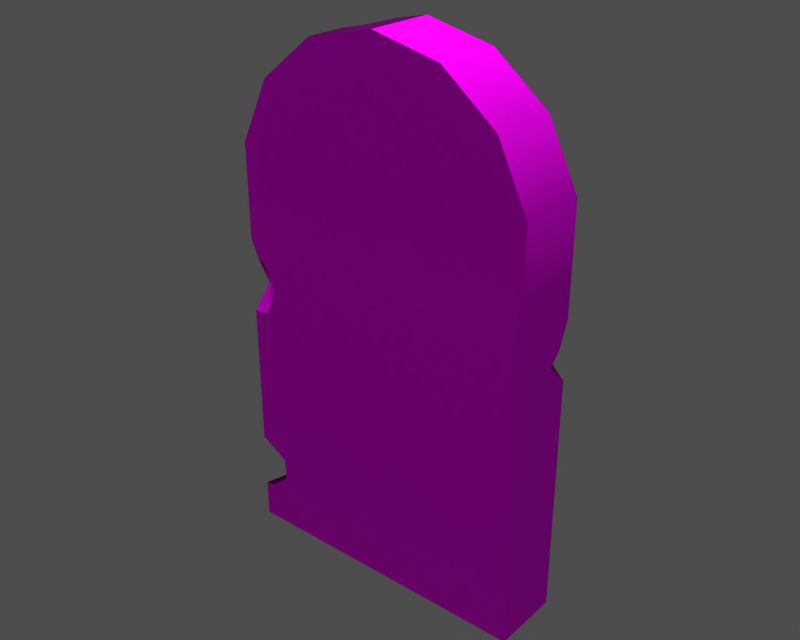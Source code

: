 # Source: m10115_00.blend  (saved by Blender 3.6.13; exported with 4.5.12 LTS)
import bpy
from mathutils import Matrix  # noqa: F401  (used for matrix-valued properties, if any)

bpy.ops.wm.read_factory_settings(use_empty=True)
scene = bpy.context.scene
scene.name = '1'

# ---- collections
col_collection_1 = bpy.data.collections.new('Collection 1'); scene.collection.children.link(col_collection_1)

# ---- images (referenced by path relative to the original .blend; pixels are not part of the script)
import os
ASSET_DIR = os.environ.get("B2B_ASSET_DIR", "")  # directory of the original .blend (textures are referenced by path, not embedded)
HERE = os.path.dirname(os.path.abspath(__file__))  # packed textures are extracted next to this script under _unpacked/

def load_image(name, relpath, width, height, colorspace="sRGB"):
    """Load a texture the original file referenced (path relative to the .blend, or extracted next to this script)."""
    p = next((c for c in (os.path.join(HERE, relpath), os.path.join(ASSET_DIR, relpath)) if relpath and os.path.exists(c)), "")
    if p:
        img = bpy.data.images.load(p, check_existing=True)
        img.name = name
    else:  # same state as the original file: an image datablock whose file is absent (Cycles renders it pink)
        img = bpy.data.images.new(name, width, height)
        img.source = "FILE"
        img.filepath = "//" + (relpath or name)
    img.colorspace_settings.name = colorspace
    return img
img_object04_diff_0 = load_image('Object04_diff_0', 'm10115.dds', 1024, 1024, 'Non-Color')
img_object04_norm_0 = load_image('Object04_norm_0', 'm10115_n.dds', 1024, 1024, 'Non-Color')
img_object04_spec_0 = load_image('Object04_spec_0', 'm10115_sp.dds', 1024, 1024, 'Non-Color')

# ---- materials (node trees are filled in below, after node groups)
mat_object04_mat_001 = bpy.data.materials.new('Object04_mat.001')

# ---- material node trees
mat_object04_mat_001.use_nodes = True; mat_object04_mat_001.node_tree.nodes.clear()
_N = mat_object04_mat_001.node_tree.nodes; _L = mat_object04_mat_001.node_tree.links
n0 = _N.new('ShaderNodeBsdfPrincipled'); n0.name = 'Principled BSDF'; n0.location = (0, 0)
n0.distribution = 'GGX'
n0.subsurface_method = 'RANDOM_WALK_SKIN'
n0.inputs[3].default_value = 1.45
n0.inputs[27].default_value = (0.0, 0.0, 0.0, 1.0)
n0.inputs[28].default_value = 1.0
n1 = _N.new('ShaderNodeOutputMaterial'); n1.name = 'Material Output'; n1.location = (0, 0)
n2 = _N.new('ShaderNodeTexImage'); n2.name = 'Image Texture'; n2.location = (0, 0)
n2.image = img_object04_diff_0
n3 = _N.new('ShaderNodeUVMap'); n3.name = 'UV Map'; n3.location = (0, 0)
n4 = _N.new('ShaderNodeTexImage'); n4.name = 'Image Texture.001'; n4.location = (0, 0)
n4.image = img_object04_norm_0
n5 = _N.new('ShaderNodeNormalMap'); n5.name = 'Normal Map'; n5.location = (0, 0)
n6 = _N.new('ShaderNodeUVMap'); n6.name = 'UV Map.001'; n6.location = (0, 0)
n7 = _N.new('ShaderNodeTexImage'); n7.name = 'Image Texture.002'; n7.location = (0, 0)
n7.image = img_object04_spec_0
n8 = _N.new('ShaderNodeUVMap'); n8.name = 'UV Map.002'; n8.location = (0, 0)
_L.new(n0.outputs[0], n1.inputs[0])
_L.new(n2.outputs[0], n0.inputs[0])
_L.new(n3.outputs[0], n2.inputs[0])
_L.new(n4.outputs[0], n5.inputs[1])
_L.new(n5.outputs[0], n0.inputs[5])
_L.new(n6.outputs[0], n4.inputs[0])
_L.new(n7.outputs[0], n0.inputs[13])
_L.new(n8.outputs[0], n7.inputs[0])
n1.is_active_output = True

# ---- meshes
me_object04 = bpy.data.meshes.new('Object04')
me_object04.from_pydata([(-6.895, 7.599, 115.0), (-4.28e-07, 7.599, 116.5), (14.85, 7.599, 113.1), (-5.179, 7.599, 113.1), (33.37, 7.599, 89.92), (33.37, -7.599, 89.92), (33.37, -7.599, 74.68), (33.37, 7.599, 74.68), (33.37, -7.599, 0.102), (-33.37, -7.599, 0.102), (-33.37, 7.599, 0.102), (33.37, 7.599, 0.102), (33.37, 7.599, 0.102), (33.37, 7.599, 12.38), (33.37, -7.599, 12.38), (33.37, -7.599, 0.102), (26.76, 7.599, 103.6), (26.76, -7.599, 103.6), (14.85, 7.599, 113.1), (14.85, -7.599, 113.1), (-4.28e-07, -7.599, 116.5), (-4.28e-07, 7.599, 116.5), (-33.37, -7.599, 89.92), (-33.37, 7.599, 89.92), (-33.37, 7.599, 74.68), (-33.37, -7.599, 74.68), (33.37, 7.599, 74.68), (-33.37, 7.599, 74.68), (-33.37, 7.599, 89.92), (33.37, 7.599, 89.92), (-26.76, -7.599, 103.6), (-26.76, 7.599, 103.6), (26.76, 7.599, 103.6), (-26.76, 7.599, 103.6), (-14.85, -7.599, 113.1), (-18.04, 2.768, 110.6), (33.37, 7.599, 66.49), (30.99, 7.599, 60.75), (28.56, 7.599, 58.31), (-33.37, 7.599, 58.31), (14.85, -7.599, 113.1), (-4.28e-07, -7.599, 116.5), (-14.85, -7.599, 113.1), (33.37, -7.599, 74.68), (33.37, -7.599, 89.92), (-33.37, -7.599, 89.92), (-33.37, -7.599, 74.68), (26.76, -7.599, 103.6), (-26.76, -7.599, 103.6), (33.37, 2.786, 58.31), (33.37, 5.223, 60.75), (33.37, -7.599, 58.31), (-33.37, 7.599, 41.1), (-33.37, 2.424, 58.76), (-33.37, 7.599, 58.31), (33.37, 7.599, 53.5), (33.37, 7.599, 41.1), (-33.37, 7.599, 41.1), (33.37, 7.599, 41.1), (33.37, 7.599, 53.5), (33.37, -7.599, 41.1), (-28.96, 7.599, 25.45), (-33.37, 7.599, 26.85), (33.37, 7.599, 25.45), (-33.37, -7.599, 41.1), (-33.37, -7.599, 25.45), (33.37, -7.599, 25.45), (33.37, -7.599, 41.1), (33.37, 7.599, 25.45), (33.37, -7.599, 25.45), (-33.37, -7.599, 41.1), (-33.37, 5.998, 28.73), (-33.37, -2.424, 25.45), (33.37, 7.599, 12.38), (-27.35, 7.599, 12.38), (-25.26, 7.599, 14.69), (-28.34, 7.599, 19.9), (-33.37, -7.599, 20.88), (-33.37, -7.599, 25.45), (-33.37, -4.641, 22.55), (-33.37, 7.599, 0.102), (-33.37, 7.599, 7.022), (-31.11, 7.599, 7.592), (33.37, 7.599, 0.102), (-10.45, 2.467, 114.1), (-4.28e-07, -7.599, 116.5), (-6.895, 7.599, 115.0), (-10.9, 7.599, 110.2), (-15.82, 7.599, 106.5), (-20.45, 7.599, 108.7), (30.99, 7.599, 60.75), (33.37, 5.223, 60.75), (33.37, 2.786, 58.31), (28.56, 7.599, 58.31), (33.37, 7.599, 53.5), (33.37, 7.599, 66.49), (-27.04, -7.599, 17.16), (-26.94, -7.599, 12.38), (33.37, -7.599, 12.38), (-33.37, -7.599, 20.88), (-31.15, -7.599, 8.845), (-33.37, -7.599, 0.102), (-33.37, 7.599, 7.022), (-33.37, 7.599, 0.102), (-33.37, 5.167, 7.747), (-33.37, 7.599, 26.85), (-33.37, -7.599, 0.102), (-33.37, -7.599, 8.453), (-33.37, -1.256, 6.928), (-27.04, -7.599, 17.16), (-27.45, -1.042, 15.1), (-26.94, -7.599, 12.38), (-27.0, -0.6692, 13.22), (-28.15, -1.31, 11.1), (-31.15, -7.599, 8.845), (-28.3, -0.7814, 19.23), (-33.37, -4.641, 22.55), (-33.37, -2.424, 25.45), (-27.35, 7.599, 12.38), (-33.37, 5.167, 7.747), (-25.26, 7.599, 14.69), (-28.96, 7.599, 25.45), (-33.37, 5.998, 28.73), (-33.37, -7.599, 8.453), (-33.37, -1.256, 6.928), (-33.37, -7.599, 20.88), (-33.37, 7.599, 26.85), (-28.34, 7.599, 19.9), (-31.11, 7.599, 7.592), (-33.37, 7.599, 7.022), (-18.04, 2.768, 110.6), (-15.82, 7.599, 106.5), (-20.45, 7.599, 108.7), (-10.45, 2.467, 114.1), (-10.9, 7.599, 110.2), (-14.85, 1.688, 113.1), (-6.895, 7.599, 115.0), (-5.179, 7.599, 113.1), (-4.28e-07, 7.599, 116.5), (-14.85, 1.688, 113.1), (-20.45, 7.599, 108.7), (33.37, 7.599, 66.49), (-33.37, -7.599, 8.453), (33.37, -7.599, 0.102), (33.37, -7.599, 12.38), (-26.94, -7.599, 12.38), (-33.37, -7.599, 0.102), (-33.37, -7.599, 69.33), (-31.7, -7.599, 65.41), (-27.87, -7.599, 62.56), (-27.37, -7.599, 58.31), (33.37, -7.599, 58.31), (-29.97, -7.599, 53.01), (-33.37, -7.599, 52.74), (-33.37, -2.231, 69.56), (-33.37, -7.599, 69.33), (-33.37, -2.416, 63.15), (-33.37, -4.296, 53.1), (-33.37, -7.599, 52.74), (-29.88, -5.664, 57.98), (-29.97, -7.599, 53.01), (-27.37, -7.599, 58.31), (-33.37, -7.599, 52.74), (-32.33, -3.939, 58.63), (-33.37, -4.296, 53.1), (-33.37, -7.599, 52.74), (-33.37, -2.416, 63.15), (-33.37, 2.424, 58.76), (-33.37, -2.416, 63.15), (-32.33, -3.939, 58.63), (-27.87, -7.599, 62.56), (-31.7, -7.599, 65.41), (-33.37, -7.599, 69.33), (-33.37, -2.231, 69.56)], [], [(0, 1, 2), (3, 0, 2), (4, 5, 6), (6, 7, 4), (8, 9, 10), (10, 11, 8), (12, 13, 14), (14, 15, 12), (16, 17, 5), (5, 4, 16), (18, 19, 17), (17, 16, 18), (20, 19, 18), (18, 21, 20), (22, 23, 24), (24, 25, 22), (26, 27, 28), (28, 29, 26), (22, 30, 31), (31, 23, 22), (32, 29, 28), (28, 33, 32), (34, 35, 30), (36, 37, 38), (36, 38, 39), (26, 36, 39), (26, 39, 27), (40, 41, 42), (43, 44, 45), (45, 46, 43), (47, 48, 45), (45, 44, 47), (42, 48, 47), (47, 40, 42), (49, 50, 51), (52, 53, 54), (38, 55, 56), (38, 56, 57), (38, 57, 39), (58, 59, 60), (61, 62, 57), (63, 61, 57), (56, 63, 57), (64, 65, 66), (66, 67, 64), (68, 58, 60), (60, 69, 68), (70, 52, 71), (71, 72, 70), (73, 74, 75), (63, 73, 75), (63, 75, 76), (61, 63, 76), (13, 68, 69), (69, 14, 13), (77, 78, 79), (80, 81, 82), (83, 80, 82), (74, 73, 83), (74, 83, 82), (84, 85, 86), (87, 3, 2), (88, 87, 2), (88, 2, 32), (88, 32, 33), (88, 33, 89), (90, 91, 92), (92, 93, 90), (92, 94, 93), (91, 90, 95), (96, 97, 98), (96, 98, 66), (96, 66, 65), (96, 65, 99), (100, 101, 97), (102, 103, 104), (52, 105, 71), (72, 78, 70), (106, 107, 108), (103, 106, 108), (108, 104, 103), (109, 110, 111), (110, 112, 111), (112, 113, 111), (113, 114, 111), (115, 116, 117), (113, 118, 119), (112, 120, 113), (110, 120, 112), (115, 121, 110), (117, 122, 115), (113, 123, 114), (113, 124, 123), (113, 119, 124), (115, 109, 116), (109, 125, 116), (122, 126, 115), (126, 121, 115), (109, 115, 110), (121, 127, 110), (110, 127, 120), (118, 128, 119), (128, 129, 119), (120, 118, 113), (130, 131, 132), (133, 134, 131), (135, 133, 131), (130, 135, 131), (133, 136, 137), (133, 137, 134), (85, 138, 86), (84, 34, 85), (84, 139, 34), (35, 31, 30), (34, 139, 35), (35, 140, 31), (141, 7, 6), (50, 141, 6), (50, 6, 51), (59, 49, 60), (49, 51, 60), (78, 72, 79), (100, 142, 101), (143, 144, 145), (145, 146, 143), (46, 147, 148), (149, 150, 151), (149, 151, 43), (149, 43, 46), (149, 46, 148), (152, 153, 64), (152, 64, 67), (152, 67, 151), (152, 151, 150), (53, 24, 54), (154, 25, 24), (154, 155, 25), (156, 154, 24), (52, 70, 157), (70, 158, 157), (52, 157, 53), (53, 156, 24), (159, 160, 161), (159, 162, 160), (163, 164, 165), (163, 166, 167), (159, 168, 169), (161, 170, 159), (171, 172, 159), (170, 171, 159), (172, 173, 159), (159, 173, 168), (159, 169, 162), (163, 167, 164)])
me_object04.polygons.foreach_set('use_smooth', [True] * 154)
_uv = me_object04.uv_layers.new(name='UVTex')
_uv.uv.foreach_set('vector', [0.584, 0.8328, 0.634, 0.8437, 0.7416, 0.8202, 0.5964, 0.8202, 0.584, 0.8328, 0.7416, 0.8202, 0.8873, 0.6536, 0.9975, 0.6536, 0.9975, 0.5432, 0.9975, 0.5432, 0.8873, 0.5432, 0.8873, 0.6536, 0.2758, 0.004721, 0.2758, 0.4875, 0.3857, 0.4875, 0.3857, 0.4875, 0.3857, 0.004721, 0.2758, 0.004721, 0.8873, 0.004721, 0.8873, 0.09137, 0.9975, 0.09136, 0.9975, 0.09136, 0.9975, 0.004721, 0.8873, 0.004721, 0.8873, 0.7641, 0.9975, 0.7641, 0.9975, 0.6536, 0.9975, 0.6536, 0.8873, 0.6536, 0.8873, 0.7641, 0.8873, 0.8745, 0.9975, 0.8745, 0.9975, 0.7641, 0.9975, 0.7641, 0.8873, 0.7641, 0.8873, 0.8745, 0.9975, 0.9806, 0.9975, 0.8745, 0.8873, 0.8745, 0.8873, 0.8745, 0.8873, 0.9806, 0.9975, 0.9806, 0.9975, 0.6536, 0.8873, 0.6536, 0.8873, 0.5432, 0.8873, 0.5432, 0.9975, 0.5432, 0.9975, 0.6536, 0.8759, 0.5437, 0.392, 0.5437, 0.392, 0.6542, 0.392, 0.6542, 0.8759, 0.6541, 0.8759, 0.5437, 0.9975, 0.6536, 0.9975, 0.7641, 0.8873, 0.7641, 0.8873, 0.7641, 0.8873, 0.6536, 0.9975, 0.6536, 0.828, 0.7531, 0.8759, 0.6541, 0.392, 0.6542, 0.392, 0.6542, 0.4399, 0.7531, 0.828, 0.7531, 0.9975, 0.8745, 0.9224, 0.845, 0.9975, 0.7641, 0.8759, 0.4843, 0.8587, 0.4427, 0.841, 0.425, 0.8759, 0.4843, 0.841, 0.425, 0.392, 0.425, 0.8759, 0.5437, 0.8759, 0.4843, 0.392, 0.425, 0.8759, 0.5437, 0.392, 0.425, 0.392, 0.5437, 0.7416, 0.8202, 0.634, 0.8437, 0.5263, 0.8202, 0.8759, 0.5437, 0.8759, 0.6541, 0.392, 0.6542, 0.392, 0.6542, 0.392, 0.5437, 0.8759, 0.5437, 0.828, 0.7531, 0.4399, 0.7531, 0.392, 0.6542, 0.392, 0.6542, 0.8759, 0.6541, 0.828, 0.7531, 0.5263, 0.8202, 0.4399, 0.7531, 0.828, 0.7531, 0.828, 0.7531, 0.7416, 0.8202, 0.5263, 0.8202, 0.9222, 0.4245, 0.9045, 0.4422, 0.9975, 0.4245, 0.8873, 0.2996, 0.9248, 0.4277, 0.8873, 0.4245, 0.841, 0.425, 0.8759, 0.3901, 0.8759, 0.3002, 0.841, 0.425, 0.8759, 0.3002, 0.392, 0.3002, 0.841, 0.425, 0.392, 0.3002, 0.392, 0.425, 0.8873, 0.2996, 0.8873, 0.3896, 0.9975, 0.2996, 0.424, 0.1867, 0.392, 0.1969, 0.392, 0.3002, 0.8759, 0.1867, 0.424, 0.1867, 0.392, 0.3002, 0.8759, 0.3002, 0.8759, 0.1867, 0.392, 0.3002, 0.392, 0.3002, 0.392, 0.1867, 0.8759, 0.1867, 0.8759, 0.1867, 0.8759, 0.3002, 0.392, 0.3002, 0.8873, 0.1861, 0.8873, 0.2996, 0.9975, 0.2996, 0.9975, 0.2996, 0.9975, 0.1861, 0.8873, 0.1861, 0.9975, 0.2996, 0.8873, 0.2996, 0.8989, 0.21, 0.8989, 0.21, 0.96, 0.1861, 0.9975, 0.2996, 0.8759, 0.09192, 0.4356, 0.09193, 0.4508, 0.1087, 0.8759, 0.1867, 0.8759, 0.09192, 0.4508, 0.1087, 0.8759, 0.1867, 0.4508, 0.1087, 0.4285, 0.1465, 0.424, 0.1867, 0.8759, 0.1867, 0.4285, 0.1465, 0.8873, 0.09137, 0.8873, 0.1861, 0.9975, 0.1861, 0.9975, 0.1861, 0.9975, 0.09136, 0.8873, 0.09137, 0.9975, 0.153, 0.9975, 0.1861, 0.9761, 0.1652, 0.392, 0.004721, 0.392, 0.05389, 0.4083, 0.05794, 0.8759, 0.004721, 0.392, 0.004721, 0.4083, 0.05794, 0.4356, 0.09193, 0.8759, 0.09192, 0.8759, 0.004721, 0.4356, 0.09193, 0.8759, 0.004721, 0.4083, 0.05794, 0.9245, 0.9069, 0.9975, 0.9806, 0.8873, 0.933, 0.5549, 0.7994, 0.5964, 0.8202, 0.7416, 0.8202, 0.5193, 0.7736, 0.5549, 0.7994, 0.7416, 0.8202, 0.5193, 0.7736, 0.7416, 0.8202, 0.828, 0.7531, 0.5193, 0.7736, 0.828, 0.7531, 0.4399, 0.7531, 0.5193, 0.7736, 0.4399, 0.7531, 0.4856, 0.7886, 0.223, 0.6808, 0.2986, 0.6808, 0.3373, 0.6221, 0.3373, 0.6221, 0.1842, 0.6221, 0.223, 0.6808, 0.3373, 0.6221, 0.2608, 0.5227, 0.1842, 0.6221, 0.2986, 0.6808, 0.223, 0.6808, 0.2608, 0.8132, 0.4379, 0.1267, 0.4386, 0.09193, 0.8759, 0.09192, 0.4379, 0.1267, 0.8759, 0.09192, 0.8759, 0.1867, 0.4379, 0.1267, 0.8759, 0.1867, 0.392, 0.1867, 0.4379, 0.1267, 0.392, 0.1867, 0.392, 0.1536, 0.4081, 0.06684, 0.392, 0.004721, 0.4386, 0.09193, 0.8873, 0.05358, 0.8873, 0.004721, 0.9049, 0.05869, 0.8873, 0.2996, 0.8873, 0.1963, 0.8989, 0.21, 0.96, 0.1861, 0.9975, 0.1861, 0.9975, 0.2996, 0.9975, 0.004721, 0.9975, 0.06368, 0.9515, 0.05291, 0.8873, 0.004721, 0.9975, 0.004721, 0.9515, 0.05291, 0.9515, 0.05291, 0.9049, 0.05869, 0.8873, 0.004721, 0.03062, 0.7658, 0.133, 0.7354, 0.03031, 0.6943, 0.133, 0.7354, 0.1386, 0.7026, 0.03031, 0.6943, 0.1386, 0.7026, 0.1262, 0.6636, 0.03031, 0.6943, 0.1262, 0.6636, 0.02527, 0.6109, 0.03031, 0.6943, 0.1358, 0.8023, 0.06055, 0.8977, 0.1002, 0.9333, 0.1262, 0.6636, 0.2664, 0.674, 0.2205, 0.5602, 0.1386, 0.7026, 0.2709, 0.7196, 0.1262, 0.6636, 0.133, 0.7354, 0.2709, 0.7196, 0.1386, 0.7026, 0.1358, 0.8023, 0.2707, 0.8945, 0.133, 0.7354, 0.1002, 0.9333, 0.2274, 0.9837, 0.1358, 0.8023, 0.1262, 0.6636, 0.02412, 0.5774, 0.02527, 0.6109, 0.1262, 0.6636, 0.1218, 0.5594, 0.02412, 0.5774, 0.1262, 0.6636, 0.2205, 0.5602, 0.1218, 0.5594, 0.1358, 0.8023, 0.03062, 0.7658, 0.06055, 0.8977, 0.03062, 0.7658, 0.01246, 0.8775, 0.06055, 0.8977, 0.2274, 0.9837, 0.2538, 0.9614, 0.1358, 0.8023, 0.2538, 0.9614, 0.2707, 0.8945, 0.1358, 0.8023, 0.03062, 0.7658, 0.1358, 0.8023, 0.133, 0.7354, 0.2707, 0.8945, 0.2679, 0.8109, 0.133, 0.7354, 0.133, 0.7354, 0.2679, 0.8109, 0.2709, 0.7196, 0.2664, 0.674, 0.2678, 0.5801, 0.2205, 0.5602, 0.2678, 0.5801, 0.257, 0.5458, 0.2205, 0.5602, 0.2709, 0.7196, 0.2664, 0.674, 0.1262, 0.6636, 1.115, 0.6376, 1.111, 0.5124, 1.033, 0.5679, 1.272, 0.6299, 1.226, 0.5173, 1.111, 0.5124, 1.191, 0.6589, 1.272, 0.6299, 1.111, 0.5124, 1.115, 0.6376, 1.191, 0.6589, 1.111, 0.5124, 1.272, 0.6299, 1.364, 0.5558, 1.346, 0.5124, 1.272, 0.6299, 1.346, 0.5124, 1.226, 0.5173, 0.9975, 0.9806, 0.8873, 0.9806, 0.8873, 0.933, 0.9245, 0.9069, 0.9975, 0.8745, 0.9975, 0.9806, 0.9245, 0.9069, 0.9302, 0.8745, 0.9975, 0.8745, 0.9224, 0.845, 0.8873, 0.7641, 0.9975, 0.7641, 0.9975, 0.8745, 0.9302, 0.8745, 0.9224, 0.845, 0.9224, 0.845, 0.8873, 0.8226, 0.8873, 0.7641, 0.8873, 0.4838, 0.8873, 0.5432, 0.9975, 0.5432, 0.9045, 0.4422, 0.8873, 0.4838, 0.9975, 0.5432, 0.9045, 0.4422, 0.9975, 0.5432, 0.9975, 0.4245, 0.8873, 0.3896, 0.9222, 0.4245, 0.9975, 0.2996, 0.9222, 0.4245, 0.9975, 0.4245, 0.9975, 0.2996, 0.9975, 0.1861, 0.96, 0.1861, 0.9761, 0.1652, 0.4081, 0.06684, 0.392, 0.06406, 0.392, 0.004721, 0.8759, 0.004721, 0.8759, 0.09192, 0.4386, 0.09193, 0.4386, 0.09193, 0.392, 0.004721, 0.8759, 0.004721, 0.392, 0.5437, 0.392, 0.5049, 0.4041, 0.4764, 0.4318, 0.4558, 0.4355, 0.425, 0.8759, 0.425, 0.4318, 0.4558, 0.8759, 0.425, 0.8759, 0.5437, 0.4318, 0.4558, 0.8759, 0.5437, 0.392, 0.5437, 0.4318, 0.4558, 0.392, 0.5437, 0.4041, 0.4764, 0.4166, 0.3866, 0.392, 0.3846, 0.392, 0.3002, 0.4166, 0.3866, 0.392, 0.3002, 0.8759, 0.3002, 0.4166, 0.3866, 0.8759, 0.3002, 0.8759, 0.425, 0.4166, 0.3866, 0.8759, 0.425, 0.4355, 0.425, 0.9248, 0.4277, 0.8873, 0.5432, 0.8873, 0.4245, 0.9586, 0.5061, 0.9975, 0.5432, 0.8873, 0.5432, 0.9586, 0.5061, 0.9975, 0.5043, 0.9975, 0.5432, 0.9599, 0.4595, 0.9586, 0.5061, 0.8873, 0.5432, 0.8873, 0.2996, 0.9975, 0.2996, 0.9736, 0.3867, 0.9975, 0.2996, 0.9975, 0.3841, 0.9736, 0.3867, 0.8873, 0.2996, 0.9736, 0.3867, 0.9248, 0.4277, 0.9248, 0.4277, 0.9599, 0.4595, 0.8873, 0.5432, 0.2557, 0.7143, 0.3569, 0.7124, 0.2661, 0.6537, 0.2557, 0.7143, 0.3654, 0.7707, 0.3569, 0.7124, 0.2331, 0.7732, 0.3318, 0.8164, 0.3654, 0.7707, 0.2331, 0.7732, 0.1409, 0.78, 0.188, 0.8882, 0.2557, 0.7143, 0.1409, 0.78, 0.2331, 0.7732, 0.2661, 0.6537, 0.19, 0.6366, 0.2557, 0.7143, 0.1121, 0.6755, 0.03297, 0.6729, 0.2557, 0.7143, 0.19, 0.6366, 0.1121, 0.6755, 0.2557, 0.7143, 0.03297, 0.6729, 0.02433, 0.7653, 0.2557, 0.7143, 0.2557, 0.7143, 0.02433, 0.7653, 0.1409, 0.78, 0.2557, 0.7143, 0.2331, 0.7732, 0.3654, 0.7707, 0.2331, 0.7732, 0.188, 0.8882, 0.3318, 0.8164])
me_object04.materials.append(mat_object04_mat_001)
me_object04.use_remesh_preserve_volume = False
me_object04.use_remesh_preserve_attributes = False
me_object04.use_mirror_vertex_groups = False
me_object04.update()
arm_armature = bpy.data.armatures.new('armature')  # bones are not reproduced

# ---- objects
ob_m10115_obj = bpy.data.objects.new('m10115_obj', arm_armature)
ob_object04 = bpy.data.objects.new('Object04', me_object04)

# ---- transforms, parenting, visibility, modifiers, constraints
ob_m10115_obj.location = (0.0, 0.0, 0.0)
ob_m10115_obj.lock_rotations_4d = False
ob_m10115_obj.empty_display_type = 'ARROWS'
ob_m10115_obj.show_in_front = True
ob_m10115_obj.lineart.crease_threshold = 0.0
ob_object04.parent = ob_m10115_obj
ob_object04.location = (-8.583e-06, 1.865e-06, 8.151e-14)
ob_object04.lock_rotations_4d = False
ob_object04.empty_display_type = 'ARROWS'
ob_object04.lineart.crease_threshold = 0.0
_vg = ob_object04.vertex_groups.new(name='b_root')
_vg.add([0, 1, 2, 3, 4, 5, 6, 7, 8, 9, 10, 11, 12, 13, 14, 15, 16, 17, 18, 19, 20, 21, 22, 23, 24, 25, 26, 27, 28, 29, 30, 31, 32, 33, 34, 35, 36, 37, 38, 39, 40, 41, 42, 43, 44, 45, 46, 47, 48, 49, 50, 51, 52, 53, 54, 55, 56, 57, 58, 59, 60, 61, 62, 63, 64, 65, 66, 67, 68, 69, 70, 71, 72, 73, 74, 75, 76, 77, 78, 79, 80, 81, 82, 83, 84, 85, 86, 87, 88, 89, 90, 91, 92, 93, 94, 95, 96, 97, 98, 99, 100, 101, 102, 103, 104, 105, 106, 107, 108, 109, 110, 111, 112, 113, 114, 115, 116, 117, 118, 119, 120, 121, 122, 123, 124, 125, 126, 127, 128, 129, 130, 131, 132, 133, 134, 135, 136, 137, 138, 139, 140, 141, 142, 143, 144, 145, 146, 147, 148, 149, 150, 151, 152, 153, 154, 155, 156, 157, 158, 159, 160, 161, 162, 163, 164, 165, 166, 167, 168, 169, 170, 171, 172, 173], 1.0, 'REPLACE')
_m = ob_object04.modifiers.new('Armature', 'ARMATURE')
_m.object = ob_m10115_obj
_m.use_bone_envelopes = True

# ---- collection membership
col_collection_1.objects.link(ob_m10115_obj)
col_collection_1.objects.link(ob_object04)

# ---- scene / render settings (as saved in the file)
scene.frame_start = 1; scene.frame_end = 1; scene.frame_set(1)
scene.render.engine = 'BLENDER_EEVEE_NEXT'
scene.render.image_settings.file_format = 'TARGA'
scene.render.image_settings.color_mode = 'RGB'
scene.render.image_settings.compression = 90
scene.render.resolution_x = 320
scene.render.resolution_y = 256
scene.render.fps = 25
scene.render.dither_intensity = 0.0
scene.render.use_compositing = False
scene.render.use_sequencer = False
scene.render.use_file_extension = False
scene.render.bake_margin = 2
scene.render.bake_bias = 0.0
scene.render.use_stamp_time = False
scene.render.use_stamp_date = False
scene.render.use_stamp_frame = False
scene.render.use_stamp_camera = False
scene.render.use_stamp_scene = False
scene.render.use_stamp_filename = False
scene.render.use_stamp_render_time = False
scene.render.stamp_font_size = 0
scene.render.stamp_foreground = (0.0, 0.0, 0.0, 0.0)
scene.render.stamp_background = (0.0, 0.0, 0.0, 0.0)
scene.cycles.use_denoising = False
scene.cycles.samples = 10
scene.cycles.sampling_pattern = 'TABULATED_SOBOL'
scene.cycles.light_sampling_threshold = 0.0
scene.cycles.use_adaptive_sampling = False
scene.cycles.use_light_tree = False
scene.cycles.blur_glossy = 0.0
scene.cycles.volume_bounces = 1
scene.cycles.pixel_filter_type = 'GAUSSIAN'
scene.cycles.sample_clamp_indirect = 0.0
scene.view_settings.view_transform = 'Raw'
bpy.context.view_layer.update()

# ---- added for rendering (the .blend has no active camera and no usable light): camera, sun + grey world if the file has none
cam_auto = bpy.data.cameras.new('AutoCamera')
cam_auto.lens = 50.0
cam_auto.sensor_width = 36.0
cam_auto.clip_end = 2192.97
ob_auto_camera = bpy.data.objects.new('AutoCamera', cam_auto)
scene.collection.objects.link(ob_auto_camera)
ob_auto_camera.location = (124.956, -149.947, 158.279)
ob_auto_camera.rotation_euler = (1.09748, -7.21219e-08, 0.694738)
scene.camera = ob_auto_camera
light_auto_sun = bpy.data.lights.new('AutoSun', 'SUN')
light_auto_sun.energy = 3.0
light_auto_sun.angle = 0.0523599
ob_auto_sun = bpy.data.objects.new('AutoSun', light_auto_sun)
scene.collection.objects.link(ob_auto_sun)
ob_auto_sun.rotation_euler = (0.872665, 0.174533, 0.523599)
if scene.world is None:
    world_auto = bpy.data.worlds.new('AutoWorld')
    world_auto.color = (0.3, 0.3, 0.3)
    scene.world = world_auto
bpy.context.view_layer.update()
